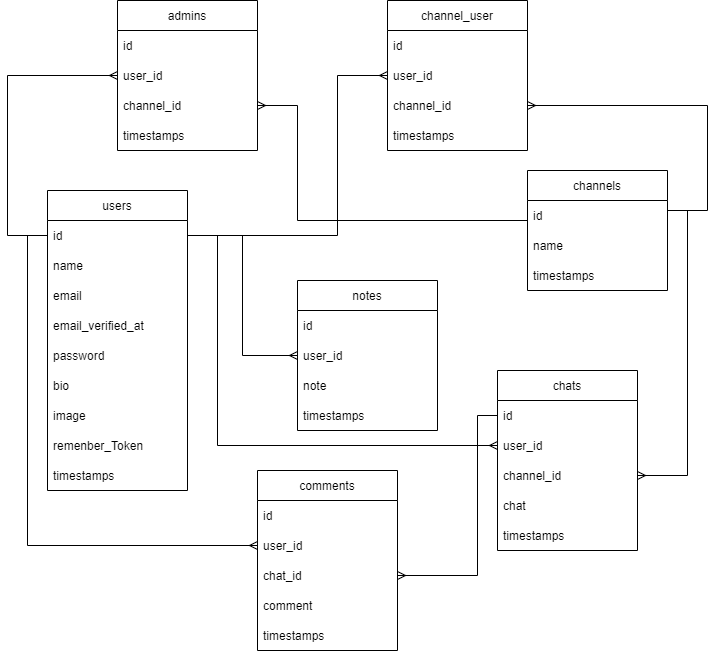

The diagram above was exported from draw.io. Its source (the exported page's mxGraphModel, read from the mxfile embedded in the PNG):
<mxGraphModel dx="782" dy="436" grid="1" gridSize="10" guides="1" tooltips="1" connect="1" arrows="1" fold="1" page="1" pageScale="1" pageWidth="827" pageHeight="1169" math="0" shadow="0">
  <root>
    <mxCell id="0" />
    <mxCell id="1" parent="0" />
    <mxCell id="UaBYP89QkIZYASQc6IIX-1" value="users" style="swimlane;fontStyle=0;childLayout=stackLayout;horizontal=1;startSize=30;horizontalStack=0;resizeParent=1;resizeParentMax=0;resizeLast=0;collapsible=1;marginBottom=0;" vertex="1" parent="1">
      <mxGeometry x="50" y="240" width="140" height="300" as="geometry" />
    </mxCell>
    <mxCell id="UaBYP89QkIZYASQc6IIX-2" value="id" style="text;strokeColor=none;fillColor=none;align=left;verticalAlign=middle;spacingLeft=4;spacingRight=4;overflow=hidden;points=[[0,0.5],[1,0.5]];portConstraint=eastwest;rotatable=0;" vertex="1" parent="UaBYP89QkIZYASQc6IIX-1">
      <mxGeometry y="30" width="140" height="30" as="geometry" />
    </mxCell>
    <mxCell id="UaBYP89QkIZYASQc6IIX-3" value="name" style="text;strokeColor=none;fillColor=none;align=left;verticalAlign=middle;spacingLeft=4;spacingRight=4;overflow=hidden;points=[[0,0.5],[1,0.5]];portConstraint=eastwest;rotatable=0;" vertex="1" parent="UaBYP89QkIZYASQc6IIX-1">
      <mxGeometry y="60" width="140" height="30" as="geometry" />
    </mxCell>
    <mxCell id="UaBYP89QkIZYASQc6IIX-4" value="email" style="text;strokeColor=none;fillColor=none;align=left;verticalAlign=middle;spacingLeft=4;spacingRight=4;overflow=hidden;points=[[0,0.5],[1,0.5]];portConstraint=eastwest;rotatable=0;" vertex="1" parent="UaBYP89QkIZYASQc6IIX-1">
      <mxGeometry y="90" width="140" height="30" as="geometry" />
    </mxCell>
    <mxCell id="UaBYP89QkIZYASQc6IIX-5" value="email_verified_at" style="text;strokeColor=none;fillColor=none;align=left;verticalAlign=middle;spacingLeft=4;spacingRight=4;overflow=hidden;points=[[0,0.5],[1,0.5]];portConstraint=eastwest;rotatable=0;" vertex="1" parent="UaBYP89QkIZYASQc6IIX-1">
      <mxGeometry y="120" width="140" height="30" as="geometry" />
    </mxCell>
    <mxCell id="UaBYP89QkIZYASQc6IIX-6" value="password" style="text;strokeColor=none;fillColor=none;align=left;verticalAlign=middle;spacingLeft=4;spacingRight=4;overflow=hidden;points=[[0,0.5],[1,0.5]];portConstraint=eastwest;rotatable=0;" vertex="1" parent="UaBYP89QkIZYASQc6IIX-1">
      <mxGeometry y="150" width="140" height="30" as="geometry" />
    </mxCell>
    <mxCell id="UaBYP89QkIZYASQc6IIX-7" value="bio" style="text;strokeColor=none;fillColor=none;align=left;verticalAlign=middle;spacingLeft=4;spacingRight=4;overflow=hidden;points=[[0,0.5],[1,0.5]];portConstraint=eastwest;rotatable=0;" vertex="1" parent="UaBYP89QkIZYASQc6IIX-1">
      <mxGeometry y="180" width="140" height="30" as="geometry" />
    </mxCell>
    <mxCell id="UaBYP89QkIZYASQc6IIX-9" value="image" style="text;strokeColor=none;fillColor=none;align=left;verticalAlign=middle;spacingLeft=4;spacingRight=4;overflow=hidden;points=[[0,0.5],[1,0.5]];portConstraint=eastwest;rotatable=0;" vertex="1" parent="UaBYP89QkIZYASQc6IIX-1">
      <mxGeometry y="210" width="140" height="30" as="geometry" />
    </mxCell>
    <mxCell id="UaBYP89QkIZYASQc6IIX-10" value="remenber_Token" style="text;strokeColor=none;fillColor=none;align=left;verticalAlign=middle;spacingLeft=4;spacingRight=4;overflow=hidden;points=[[0,0.5],[1,0.5]];portConstraint=eastwest;rotatable=0;" vertex="1" parent="UaBYP89QkIZYASQc6IIX-1">
      <mxGeometry y="240" width="140" height="30" as="geometry" />
    </mxCell>
    <mxCell id="UaBYP89QkIZYASQc6IIX-11" value="timestamps" style="text;strokeColor=none;fillColor=none;align=left;verticalAlign=middle;spacingLeft=4;spacingRight=4;overflow=hidden;points=[[0,0.5],[1,0.5]];portConstraint=eastwest;rotatable=0;" vertex="1" parent="UaBYP89QkIZYASQc6IIX-1">
      <mxGeometry y="270" width="140" height="30" as="geometry" />
    </mxCell>
    <mxCell id="UaBYP89QkIZYASQc6IIX-12" value="notes" style="swimlane;fontStyle=0;childLayout=stackLayout;horizontal=1;startSize=30;horizontalStack=0;resizeParent=1;resizeParentMax=0;resizeLast=0;collapsible=1;marginBottom=0;" vertex="1" parent="1">
      <mxGeometry x="300" y="330" width="140" height="150" as="geometry" />
    </mxCell>
    <mxCell id="UaBYP89QkIZYASQc6IIX-13" value="id" style="text;strokeColor=none;fillColor=none;align=left;verticalAlign=middle;spacingLeft=4;spacingRight=4;overflow=hidden;points=[[0,0.5],[1,0.5]];portConstraint=eastwest;rotatable=0;" vertex="1" parent="UaBYP89QkIZYASQc6IIX-12">
      <mxGeometry y="30" width="140" height="30" as="geometry" />
    </mxCell>
    <mxCell id="UaBYP89QkIZYASQc6IIX-14" value="user_id" style="text;strokeColor=none;fillColor=none;align=left;verticalAlign=middle;spacingLeft=4;spacingRight=4;overflow=hidden;points=[[0,0.5],[1,0.5]];portConstraint=eastwest;rotatable=0;" vertex="1" parent="UaBYP89QkIZYASQc6IIX-12">
      <mxGeometry y="60" width="140" height="30" as="geometry" />
    </mxCell>
    <mxCell id="UaBYP89QkIZYASQc6IIX-15" value="note" style="text;strokeColor=none;fillColor=none;align=left;verticalAlign=middle;spacingLeft=4;spacingRight=4;overflow=hidden;points=[[0,0.5],[1,0.5]];portConstraint=eastwest;rotatable=0;" vertex="1" parent="UaBYP89QkIZYASQc6IIX-12">
      <mxGeometry y="90" width="140" height="30" as="geometry" />
    </mxCell>
    <mxCell id="UaBYP89QkIZYASQc6IIX-21" value="timestamps" style="text;strokeColor=none;fillColor=none;align=left;verticalAlign=middle;spacingLeft=4;spacingRight=4;overflow=hidden;points=[[0,0.5],[1,0.5]];portConstraint=eastwest;rotatable=0;" vertex="1" parent="UaBYP89QkIZYASQc6IIX-12">
      <mxGeometry y="120" width="140" height="30" as="geometry" />
    </mxCell>
    <mxCell id="UaBYP89QkIZYASQc6IIX-23" value="channels" style="swimlane;fontStyle=0;childLayout=stackLayout;horizontal=1;startSize=30;horizontalStack=0;resizeParent=1;resizeParentMax=0;resizeLast=0;collapsible=1;marginBottom=0;" vertex="1" parent="1">
      <mxGeometry x="530" y="220" width="140" height="120" as="geometry" />
    </mxCell>
    <mxCell id="UaBYP89QkIZYASQc6IIX-24" value="id" style="text;strokeColor=none;fillColor=none;align=left;verticalAlign=middle;spacingLeft=4;spacingRight=4;overflow=hidden;points=[[0,0.5],[1,0.5]];portConstraint=eastwest;rotatable=0;" vertex="1" parent="UaBYP89QkIZYASQc6IIX-23">
      <mxGeometry y="30" width="140" height="30" as="geometry" />
    </mxCell>
    <mxCell id="UaBYP89QkIZYASQc6IIX-25" value="name" style="text;strokeColor=none;fillColor=none;align=left;verticalAlign=middle;spacingLeft=4;spacingRight=4;overflow=hidden;points=[[0,0.5],[1,0.5]];portConstraint=eastwest;rotatable=0;" vertex="1" parent="UaBYP89QkIZYASQc6IIX-23">
      <mxGeometry y="60" width="140" height="30" as="geometry" />
    </mxCell>
    <mxCell id="UaBYP89QkIZYASQc6IIX-27" value="timestamps" style="text;strokeColor=none;fillColor=none;align=left;verticalAlign=middle;spacingLeft=4;spacingRight=4;overflow=hidden;points=[[0,0.5],[1,0.5]];portConstraint=eastwest;rotatable=0;" vertex="1" parent="UaBYP89QkIZYASQc6IIX-23">
      <mxGeometry y="90" width="140" height="30" as="geometry" />
    </mxCell>
    <mxCell id="UaBYP89QkIZYASQc6IIX-28" value="admins" style="swimlane;fontStyle=0;childLayout=stackLayout;horizontal=1;startSize=30;horizontalStack=0;resizeParent=1;resizeParentMax=0;resizeLast=0;collapsible=1;marginBottom=0;" vertex="1" parent="1">
      <mxGeometry x="120" y="50" width="140" height="150" as="geometry" />
    </mxCell>
    <mxCell id="UaBYP89QkIZYASQc6IIX-29" value="id" style="text;strokeColor=none;fillColor=none;align=left;verticalAlign=middle;spacingLeft=4;spacingRight=4;overflow=hidden;points=[[0,0.5],[1,0.5]];portConstraint=eastwest;rotatable=0;" vertex="1" parent="UaBYP89QkIZYASQc6IIX-28">
      <mxGeometry y="30" width="140" height="30" as="geometry" />
    </mxCell>
    <mxCell id="UaBYP89QkIZYASQc6IIX-30" value="user_id" style="text;strokeColor=none;fillColor=none;align=left;verticalAlign=middle;spacingLeft=4;spacingRight=4;overflow=hidden;points=[[0,0.5],[1,0.5]];portConstraint=eastwest;rotatable=0;" vertex="1" parent="UaBYP89QkIZYASQc6IIX-28">
      <mxGeometry y="60" width="140" height="30" as="geometry" />
    </mxCell>
    <mxCell id="UaBYP89QkIZYASQc6IIX-31" value="channel_id" style="text;strokeColor=none;fillColor=none;align=left;verticalAlign=middle;spacingLeft=4;spacingRight=4;overflow=hidden;points=[[0,0.5],[1,0.5]];portConstraint=eastwest;rotatable=0;" vertex="1" parent="UaBYP89QkIZYASQc6IIX-28">
      <mxGeometry y="90" width="140" height="30" as="geometry" />
    </mxCell>
    <mxCell id="UaBYP89QkIZYASQc6IIX-32" value="timestamps" style="text;strokeColor=none;fillColor=none;align=left;verticalAlign=middle;spacingLeft=4;spacingRight=4;overflow=hidden;points=[[0,0.5],[1,0.5]];portConstraint=eastwest;rotatable=0;" vertex="1" parent="UaBYP89QkIZYASQc6IIX-28">
      <mxGeometry y="120" width="140" height="30" as="geometry" />
    </mxCell>
    <mxCell id="UaBYP89QkIZYASQc6IIX-33" value="channel_user" style="swimlane;fontStyle=0;childLayout=stackLayout;horizontal=1;startSize=30;horizontalStack=0;resizeParent=1;resizeParentMax=0;resizeLast=0;collapsible=1;marginBottom=0;" vertex="1" parent="1">
      <mxGeometry x="390" y="50" width="140" height="150" as="geometry" />
    </mxCell>
    <mxCell id="UaBYP89QkIZYASQc6IIX-34" value="id" style="text;strokeColor=none;fillColor=none;align=left;verticalAlign=middle;spacingLeft=4;spacingRight=4;overflow=hidden;points=[[0,0.5],[1,0.5]];portConstraint=eastwest;rotatable=0;" vertex="1" parent="UaBYP89QkIZYASQc6IIX-33">
      <mxGeometry y="30" width="140" height="30" as="geometry" />
    </mxCell>
    <mxCell id="UaBYP89QkIZYASQc6IIX-35" value="user_id" style="text;strokeColor=none;fillColor=none;align=left;verticalAlign=middle;spacingLeft=4;spacingRight=4;overflow=hidden;points=[[0,0.5],[1,0.5]];portConstraint=eastwest;rotatable=0;" vertex="1" parent="UaBYP89QkIZYASQc6IIX-33">
      <mxGeometry y="60" width="140" height="30" as="geometry" />
    </mxCell>
    <mxCell id="UaBYP89QkIZYASQc6IIX-36" value="channel_id" style="text;strokeColor=none;fillColor=none;align=left;verticalAlign=middle;spacingLeft=4;spacingRight=4;overflow=hidden;points=[[0,0.5],[1,0.5]];portConstraint=eastwest;rotatable=0;" vertex="1" parent="UaBYP89QkIZYASQc6IIX-33">
      <mxGeometry y="90" width="140" height="30" as="geometry" />
    </mxCell>
    <mxCell id="UaBYP89QkIZYASQc6IIX-37" value="timestamps" style="text;strokeColor=none;fillColor=none;align=left;verticalAlign=middle;spacingLeft=4;spacingRight=4;overflow=hidden;points=[[0,0.5],[1,0.5]];portConstraint=eastwest;rotatable=0;" vertex="1" parent="UaBYP89QkIZYASQc6IIX-33">
      <mxGeometry y="120" width="140" height="30" as="geometry" />
    </mxCell>
    <mxCell id="UaBYP89QkIZYASQc6IIX-46" value="comments" style="swimlane;fontStyle=0;childLayout=stackLayout;horizontal=1;startSize=30;horizontalStack=0;resizeParent=1;resizeParentMax=0;resizeLast=0;collapsible=1;marginBottom=0;" vertex="1" parent="1">
      <mxGeometry x="260" y="520" width="140" height="180" as="geometry" />
    </mxCell>
    <mxCell id="UaBYP89QkIZYASQc6IIX-47" value="id" style="text;strokeColor=none;fillColor=none;align=left;verticalAlign=middle;spacingLeft=4;spacingRight=4;overflow=hidden;points=[[0,0.5],[1,0.5]];portConstraint=eastwest;rotatable=0;" vertex="1" parent="UaBYP89QkIZYASQc6IIX-46">
      <mxGeometry y="30" width="140" height="30" as="geometry" />
    </mxCell>
    <mxCell id="UaBYP89QkIZYASQc6IIX-48" value="user_id" style="text;strokeColor=none;fillColor=none;align=left;verticalAlign=middle;spacingLeft=4;spacingRight=4;overflow=hidden;points=[[0,0.5],[1,0.5]];portConstraint=eastwest;rotatable=0;" vertex="1" parent="UaBYP89QkIZYASQc6IIX-46">
      <mxGeometry y="60" width="140" height="30" as="geometry" />
    </mxCell>
    <mxCell id="UaBYP89QkIZYASQc6IIX-49" value="chat_id" style="text;strokeColor=none;fillColor=none;align=left;verticalAlign=middle;spacingLeft=4;spacingRight=4;overflow=hidden;points=[[0,0.5],[1,0.5]];portConstraint=eastwest;rotatable=0;" vertex="1" parent="UaBYP89QkIZYASQc6IIX-46">
      <mxGeometry y="90" width="140" height="30" as="geometry" />
    </mxCell>
    <mxCell id="UaBYP89QkIZYASQc6IIX-51" value="comment" style="text;strokeColor=none;fillColor=none;align=left;verticalAlign=middle;spacingLeft=4;spacingRight=4;overflow=hidden;points=[[0,0.5],[1,0.5]];portConstraint=eastwest;rotatable=0;" vertex="1" parent="UaBYP89QkIZYASQc6IIX-46">
      <mxGeometry y="120" width="140" height="30" as="geometry" />
    </mxCell>
    <mxCell id="UaBYP89QkIZYASQc6IIX-50" value="timestamps" style="text;strokeColor=none;fillColor=none;align=left;verticalAlign=middle;spacingLeft=4;spacingRight=4;overflow=hidden;points=[[0,0.5],[1,0.5]];portConstraint=eastwest;rotatable=0;" vertex="1" parent="UaBYP89QkIZYASQc6IIX-46">
      <mxGeometry y="150" width="140" height="30" as="geometry" />
    </mxCell>
    <mxCell id="UaBYP89QkIZYASQc6IIX-52" value="chats" style="swimlane;fontStyle=0;childLayout=stackLayout;horizontal=1;startSize=30;horizontalStack=0;resizeParent=1;resizeParentMax=0;resizeLast=0;collapsible=1;marginBottom=0;" vertex="1" parent="1">
      <mxGeometry x="500" y="420" width="140" height="180" as="geometry" />
    </mxCell>
    <mxCell id="UaBYP89QkIZYASQc6IIX-53" value="id" style="text;strokeColor=none;fillColor=none;align=left;verticalAlign=middle;spacingLeft=4;spacingRight=4;overflow=hidden;points=[[0,0.5],[1,0.5]];portConstraint=eastwest;rotatable=0;" vertex="1" parent="UaBYP89QkIZYASQc6IIX-52">
      <mxGeometry y="30" width="140" height="30" as="geometry" />
    </mxCell>
    <mxCell id="UaBYP89QkIZYASQc6IIX-54" value="user_id" style="text;strokeColor=none;fillColor=none;align=left;verticalAlign=middle;spacingLeft=4;spacingRight=4;overflow=hidden;points=[[0,0.5],[1,0.5]];portConstraint=eastwest;rotatable=0;" vertex="1" parent="UaBYP89QkIZYASQc6IIX-52">
      <mxGeometry y="60" width="140" height="30" as="geometry" />
    </mxCell>
    <mxCell id="UaBYP89QkIZYASQc6IIX-55" value="channel_id" style="text;strokeColor=none;fillColor=none;align=left;verticalAlign=middle;spacingLeft=4;spacingRight=4;overflow=hidden;points=[[0,0.5],[1,0.5]];portConstraint=eastwest;rotatable=0;" vertex="1" parent="UaBYP89QkIZYASQc6IIX-52">
      <mxGeometry y="90" width="140" height="30" as="geometry" />
    </mxCell>
    <mxCell id="UaBYP89QkIZYASQc6IIX-56" value="chat" style="text;strokeColor=none;fillColor=none;align=left;verticalAlign=middle;spacingLeft=4;spacingRight=4;overflow=hidden;points=[[0,0.5],[1,0.5]];portConstraint=eastwest;rotatable=0;" vertex="1" parent="UaBYP89QkIZYASQc6IIX-52">
      <mxGeometry y="120" width="140" height="30" as="geometry" />
    </mxCell>
    <mxCell id="UaBYP89QkIZYASQc6IIX-57" value="timestamps" style="text;strokeColor=none;fillColor=none;align=left;verticalAlign=middle;spacingLeft=4;spacingRight=4;overflow=hidden;points=[[0,0.5],[1,0.5]];portConstraint=eastwest;rotatable=0;" vertex="1" parent="UaBYP89QkIZYASQc6IIX-52">
      <mxGeometry y="150" width="140" height="30" as="geometry" />
    </mxCell>
    <mxCell id="UaBYP89QkIZYASQc6IIX-59" value="" style="endArrow=none;startArrow=ERmany;html=1;rounded=0;exitX=0;exitY=0.5;exitDx=0;exitDy=0;edgeStyle=orthogonalEdgeStyle;entryX=0;entryY=0.5;entryDx=0;entryDy=0;startFill=0;endFill=0;" edge="1" parent="1" source="UaBYP89QkIZYASQc6IIX-30" target="UaBYP89QkIZYASQc6IIX-2">
      <mxGeometry width="50" height="50" relative="1" as="geometry">
        <mxPoint x="10" y="170" as="sourcePoint" />
        <mxPoint x="50" y="280" as="targetPoint" />
        <Array as="points">
          <mxPoint x="10" y="125" />
          <mxPoint x="10" y="285" />
        </Array>
      </mxGeometry>
    </mxCell>
    <mxCell id="UaBYP89QkIZYASQc6IIX-60" value="" style="endArrow=none;startArrow=ERmany;html=1;rounded=0;exitX=0;exitY=0.5;exitDx=0;exitDy=0;edgeStyle=orthogonalEdgeStyle;startFill=0;endFill=0;entryX=1;entryY=0.5;entryDx=0;entryDy=0;" edge="1" parent="1" source="UaBYP89QkIZYASQc6IIX-35" target="UaBYP89QkIZYASQc6IIX-2">
      <mxGeometry width="50" height="50" relative="1" as="geometry">
        <mxPoint x="350" y="150" as="sourcePoint" />
        <mxPoint x="190" y="280" as="targetPoint" />
        <Array as="points">
          <mxPoint x="340" y="125" />
          <mxPoint x="340" y="285" />
        </Array>
      </mxGeometry>
    </mxCell>
    <mxCell id="UaBYP89QkIZYASQc6IIX-61" value="" style="endArrow=ERmany;startArrow=none;html=1;rounded=0;edgeStyle=orthogonalEdgeStyle;startFill=0;endFill=0;entryX=1;entryY=0.5;entryDx=0;entryDy=0;" edge="1" parent="1" target="UaBYP89QkIZYASQc6IIX-31">
      <mxGeometry width="50" height="50" relative="1" as="geometry">
        <mxPoint x="530" y="270" as="sourcePoint" />
        <mxPoint x="330" y="435" as="targetPoint" />
        <Array as="points">
          <mxPoint x="530" y="270" />
          <mxPoint x="300" y="270" />
          <mxPoint x="300" y="155" />
        </Array>
      </mxGeometry>
    </mxCell>
    <mxCell id="UaBYP89QkIZYASQc6IIX-62" value="" style="endArrow=none;startArrow=ERmany;html=1;rounded=0;exitX=1;exitY=0.5;exitDx=0;exitDy=0;edgeStyle=orthogonalEdgeStyle;startFill=0;endFill=0;" edge="1" parent="1" source="UaBYP89QkIZYASQc6IIX-36">
      <mxGeometry width="50" height="50" relative="1" as="geometry">
        <mxPoint x="870" y="100" as="sourcePoint" />
        <mxPoint x="670" y="260" as="targetPoint" />
        <Array as="points">
          <mxPoint x="710" y="155" />
          <mxPoint x="710" y="260" />
          <mxPoint x="670" y="260" />
        </Array>
      </mxGeometry>
    </mxCell>
    <mxCell id="UaBYP89QkIZYASQc6IIX-74" style="edgeStyle=orthogonalEdgeStyle;rounded=0;orthogonalLoop=1;jettySize=auto;html=1;entryX=1;entryY=0.5;entryDx=0;entryDy=0;startArrow=none;startFill=0;endArrow=ERmany;endFill=0;" edge="1" parent="1" target="UaBYP89QkIZYASQc6IIX-55">
      <mxGeometry relative="1" as="geometry">
        <mxPoint x="670" y="260" as="sourcePoint" />
        <Array as="points">
          <mxPoint x="670" y="260" />
          <mxPoint x="690" y="260" />
          <mxPoint x="690" y="525" />
        </Array>
      </mxGeometry>
    </mxCell>
    <mxCell id="UaBYP89QkIZYASQc6IIX-75" style="edgeStyle=orthogonalEdgeStyle;rounded=0;orthogonalLoop=1;jettySize=auto;html=1;entryX=0;entryY=0.5;entryDx=0;entryDy=0;startArrow=none;startFill=0;endArrow=ERmany;endFill=0;" edge="1" parent="1" target="UaBYP89QkIZYASQc6IIX-54">
      <mxGeometry relative="1" as="geometry">
        <mxPoint x="190" y="280" as="sourcePoint" />
        <Array as="points">
          <mxPoint x="220" y="285" />
          <mxPoint x="220" y="495" />
        </Array>
      </mxGeometry>
    </mxCell>
    <mxCell id="UaBYP89QkIZYASQc6IIX-76" style="edgeStyle=orthogonalEdgeStyle;rounded=0;orthogonalLoop=1;jettySize=auto;html=1;entryX=1;entryY=0.5;entryDx=0;entryDy=0;startArrow=none;startFill=0;endArrow=ERmany;endFill=0;" edge="1" parent="1" source="UaBYP89QkIZYASQc6IIX-53" target="UaBYP89QkIZYASQc6IIX-49">
      <mxGeometry relative="1" as="geometry">
        <Array as="points">
          <mxPoint x="480" y="465" />
          <mxPoint x="480" y="625" />
        </Array>
      </mxGeometry>
    </mxCell>
    <mxCell id="UaBYP89QkIZYASQc6IIX-79" style="edgeStyle=orthogonalEdgeStyle;rounded=0;orthogonalLoop=1;jettySize=auto;html=1;exitX=0;exitY=0.5;exitDx=0;exitDy=0;entryX=0;entryY=0.5;entryDx=0;entryDy=0;startArrow=none;startFill=0;endArrow=ERmany;endFill=0;" edge="1" parent="1" source="UaBYP89QkIZYASQc6IIX-2" target="UaBYP89QkIZYASQc6IIX-48">
      <mxGeometry relative="1" as="geometry" />
    </mxCell>
    <mxCell id="UaBYP89QkIZYASQc6IIX-80" style="edgeStyle=orthogonalEdgeStyle;rounded=0;orthogonalLoop=1;jettySize=auto;html=1;entryX=0;entryY=0.5;entryDx=0;entryDy=0;startArrow=none;startFill=0;endArrow=ERmany;endFill=0;" edge="1" parent="1" source="UaBYP89QkIZYASQc6IIX-2" target="UaBYP89QkIZYASQc6IIX-14">
      <mxGeometry relative="1" as="geometry" />
    </mxCell>
  </root>
</mxGraphModel>